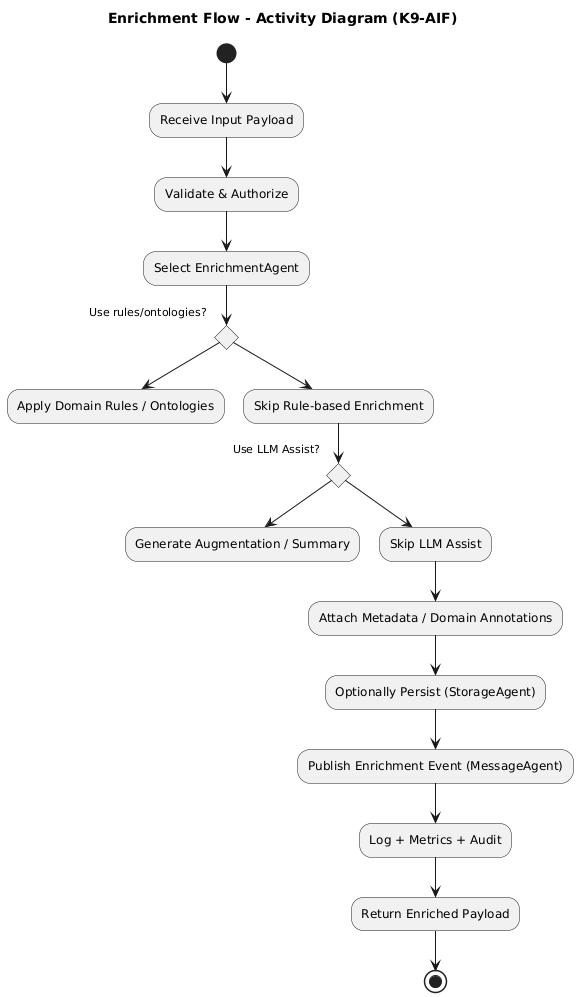

The diagram above was rendered by PlantUML. Its source (embedded in the PNG):
@startuml
title Enrichment Flow - Activity Diagram (K9-AIF)

' Safer syntax: use (*) for start/end
(*) --> "Receive Input Payload"
--> "Validate & Authorize"
--> "Select EnrichmentAgent"

if "Use rules/ontologies?" then
  --> "Apply Domain Rules / Ontologies"
else
  --> "Skip Rule-based Enrichment"
endif

if "Use LLM Assist?" then
  --> "Generate Augmentation / Summary"
else
  --> "Skip LLM Assist"
endif

--> "Attach Metadata / Domain Annotations"
--> "Optionally Persist (StorageAgent)"
--> "Publish Enrichment Event (MessageAgent)"
--> "Log + Metrics + Audit"
--> "Return Enriched Payload"
--> (*)
@enduml